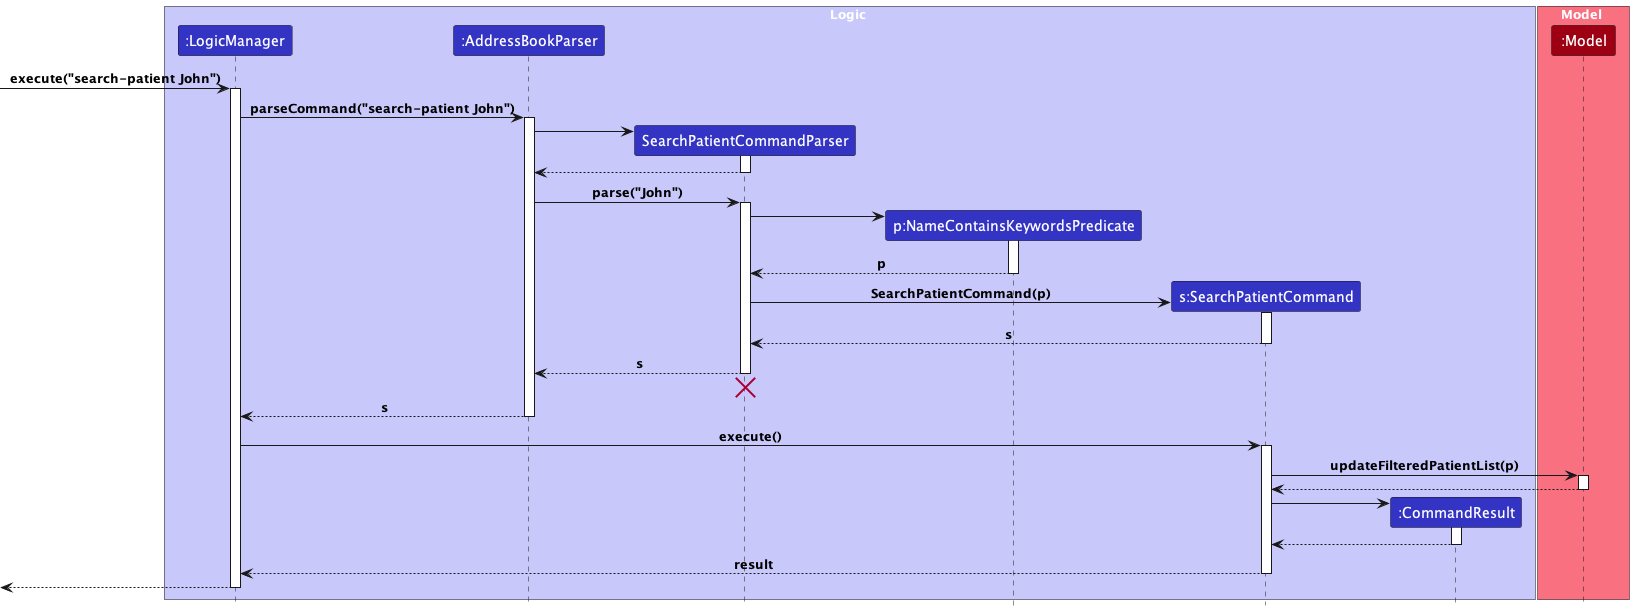

The diagram above was rendered by PlantUML. Its source (embedded in the PNG):
@startuml
!include style.puml
'https://plantuml.com/sequence-diagram
'adapted and inspired from https://github.com/AY2223S1-CS2103T-T14-2/tp/blob/master/docs/diagrams/FindTasksSequenceDiagram.puml

box Logic LOGIC_COLOR_T1
participant ":LogicManager" as LogicManager LOGIC_COLOR
participant ":AddressBookParser" as AddressBookParser LOGIC_COLOR
participant "SearchPatientCommandParser" as SearchPatientCommandParser LOGIC_COLOR
participant "p:NameContainsKeywordsPredicate" as Predicate LOGIC_COLOR
participant "s:SearchPatientCommand" as SearchPatientCommand LOGIC_COLOR
participant ":CommandResult" as CommandResult LOGIC_COLOR
end box

box Model MODEL_COLOR_T1
participant ":Model" as Model MODEL_COLOR
end box


[-> LogicManager : execute("search-patient John")
activate LogicManager

LogicManager -> AddressBookParser : parseCommand("search-patient John")
activate AddressBookParser

create SearchPatientCommandParser
AddressBookParser -> SearchPatientCommandParser
activate SearchPatientCommandParser

SearchPatientCommandParser --> AddressBookParser
deactivate SearchPatientCommandParser

AddressBookParser -> SearchPatientCommandParser : parse("John")
activate SearchPatientCommandParser

create Predicate
SearchPatientCommandParser -> Predicate
activate Predicate
Predicate --> SearchPatientCommandParser : p
deactivate Predicate

create SearchPatientCommand
SearchPatientCommandParser -> SearchPatientCommand : SearchPatientCommand(p)
activate SearchPatientCommand

SearchPatientCommand --> SearchPatientCommandParser : s
deactivate SearchPatientCommand

SearchPatientCommandParser --> AddressBookParser : s
deactivate SearchPatientCommandParser

SearchPatientCommandParser -[hidden]-> AddressBookParser
destroy SearchPatientCommandParser

AddressBookParser --> LogicManager : s
deactivate AddressBookParser

LogicManager -> SearchPatientCommand : execute()
activate SearchPatientCommand

SearchPatientCommand -> Model : updateFilteredPatientList(p)
activate Model

Model --> SearchPatientCommand
deactivate Model

create CommandResult
SearchPatientCommand -> CommandResult
activate CommandResult

CommandResult --> SearchPatientCommand
deactivate CommandResult

SearchPatientCommand --> LogicManager : result
deactivate SearchPatientCommand

[<--LogicManager
deactivate LogicManager
@enduml